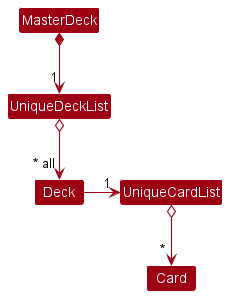

The diagram above was rendered by PlantUML. Its source (embedded in the PNG):
@startuml

!include style.puml
skinparam arrowThickness 1.1
skinparam arrowColor MODEL_COLOR
skinparam classBackgroundColor MODEL_COLOR

Class MasterDeck

MasterDeck *--> "1" UniqueDeckList

UniqueDeckList o--> "~* all" Deck
UniqueCardList o--> "~* " Card

Deck -r-> "1" UniqueCardList

@enduml